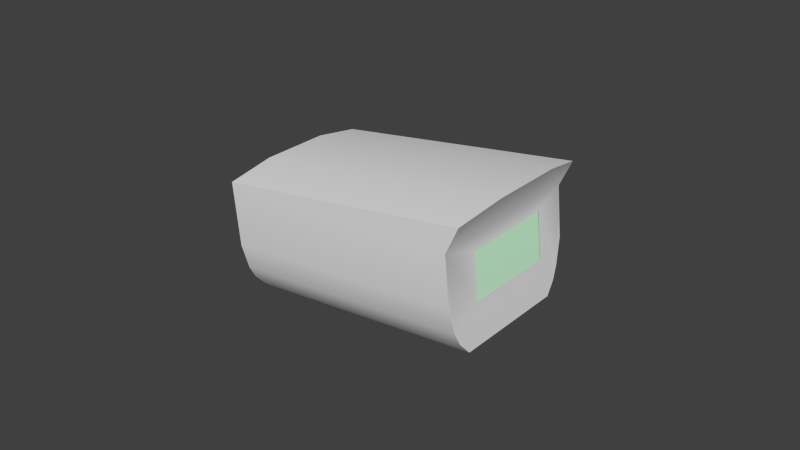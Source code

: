 # Source: mag-compass.blend  (saved by Blender 2.78.0; exported with 4.5.12 LTS)
import bpy
from mathutils import Matrix  # noqa: F401  (used for matrix-valued properties, if any)

bpy.ops.wm.read_factory_settings(use_empty=True)
scene = bpy.context.scene
scene.name = 'Scene'

# ---- collections
col_collection_1 = bpy.data.collections.new('Collection 1'); scene.collection.children.link(col_collection_1)

# ---- materials (node trees are filled in below, after node groups)
mat_material = bpy.data.materials.new('Material')
mat_material.alpha_threshold = 0.0
mat_material.use_transparent_shadow = False
mat_material.roughness = 0.5
mat_material_001 = bpy.data.materials.new('Material.001')
mat_material_001.alpha_threshold = 0.0
mat_material_001.use_transparent_shadow = False
mat_material_001.roughness = 0.5
mat_material_glass = bpy.data.materials.new('Material.Glass')
mat_material_glass.alpha_threshold = 0.0
mat_material_glass.use_transparent_shadow = False
mat_material_glass.diffuse_color = (0.6479, 1.0, 0.7093, 1.0)
mat_material_glass.specular_color = (0.5989, 1.0, 1.0)
mat_material_glass.roughness = 0.5
mat_material_glass.specular_intensity = 1.0

# ---- node groups
ng_auto_smooth = bpy.data.node_groups.new('Auto Smooth', 'GeometryNodeTree')
_s = ng_auto_smooth.interface.new_socket(name='Geometry', in_out='OUTPUT', socket_type='NodeSocketGeometry')
_s = ng_auto_smooth.interface.new_socket(name='Geometry', in_out='INPUT', socket_type='NodeSocketGeometry')
_s = ng_auto_smooth.interface.new_socket(name='Angle', in_out='INPUT', socket_type='NodeSocketFloat')
_s.subtype = 'ANGLE'
_s.min_value = 0.0
_s.max_value = 3.142
ng_auto_smooth.is_modifier = True
_N = ng_auto_smooth.nodes; _L = ng_auto_smooth.links
n0 = _N.new('NodeGroupOutput'); n0.name = 'Group Output'; n0.location = (480, -100)
n1 = _N.new('NodeGroupInput'); n1.name = 'Group Input'; n1.location = (-420, -300)
n2 = _N.new('NodeGroupInput'); n2.name = 'Group Input.001'; n2.location = (-60, -100)
n3 = _N.new('GeometryNodeSetShadeSmooth'); n3.name = 'Set Shade Smooth'; n3.location = (120, -100)
n3.domain = 'EDGE'
n4 = _N.new('GeometryNodeSetShadeSmooth'); n4.name = 'Set Shade Smooth.001'; n4.location = (300, -100)
n5 = _N.new('GeometryNodeInputMeshEdgeAngle'); n5.name = 'Edge Angle'; n5.location = (-420, -220)
n6 = _N.new('GeometryNodeInputEdgeSmooth'); n6.name = 'Is Edge Smooth'; n6.location = (-60, -160)
n7 = _N.new('GeometryNodeInputShadeSmooth'); n7.name = 'Is Face Smooth'; n7.location = (-240, -340)
n8 = _N.new('FunctionNodeBooleanMath'); n8.name = 'Boolean Math'; n8.location = (-60, -220)
n9 = _N.new('FunctionNodeCompare'); n9.name = 'Compare'; n9.location = (-240, -180)
n9.operation = 'LESS_EQUAL'
_L.new(n5.outputs[0], n9.inputs[0])
_L.new(n4.outputs[0], n0.inputs[0])
_L.new(n1.outputs[1], n9.inputs[1])
_L.new(n9.outputs[0], n8.inputs[0])
_L.new(n7.outputs[0], n8.inputs[1])
_L.new(n2.outputs[0], n3.inputs[0])
_L.new(n6.outputs[0], n3.inputs[1])
_L.new(n3.outputs[0], n4.inputs[0])
_L.new(n8.outputs[0], n3.inputs[2])
n0.is_active_output = True

# ---- material node trees

# ---- world
world_world = bpy.data.worlds.new('World'); scene.world = world_world
world_world.color = (0.05088, 0.05088, 0.05088)
world_world.use_sun_shadow = False
world_world.sun_shadow_jitter_overblur = 0.0
world_world.cycles.sampling_method = 'NONE'
world_world.cycles.sample_map_resolution = 256

# ---- meshes
me_interior_mesh_001 = bpy.data.meshes.new('Interior.mesh.001')
me_interior_mesh_001.from_pydata([(-0.03929, 0.01968, 0.009753), (-0.03929, 0.01908, -0.01182), (-0.03929, -0.01877, -0.01162), (-0.03929, -0.01855, 0.009549), (0.03936, -0.01891, 0.01174), (0.03922, -0.01914, -0.01162), (0.03922, 0.01865, -0.01182), (0.03936, 0.01925, 0.01194), (0.0394, 0.01084, 0.01642), (0.0394, -0.01153, 0.01642), (-0.03929, 0.01125, 0.01424), (-0.03929, -0.01115, 0.01424), (-0.03929, 0.02246, 0.002697), (0.03929, 0.02203, 0.003718), (-0.03929, -0.02235, -0.002253), (0.03922, -0.02272, -0.002198), (-0.03929, 0.02246, -0.002055), (0.03922, 0.02203, -0.002198), (-0.03929, 0.02126, -0.00813), (0.03922, 0.02083, -0.008202), (-0.03929, -0.02096, -0.00823), (0.03922, -0.02132, -0.008202), (-0.03929, -0.01115, -0.015), (0.03922, -0.01153, -0.015), (-0.03929, -0.01636, -0.01301), (0.03922, -0.01673, -0.01301), (0.03922, 0.01084, -0.015), (-0.03929, 0.01125, -0.015), (0.03922, 0.01663, -0.01321), (-0.03929, 0.01705, -0.01321), (-0.03929, 0.02145, 0.006728), (0.03932, 0.02102, 0.008332), (0.03938, 0.01583, 0.01418), (-0.03929, 0.01625, 0.01199), (-0.03929, -0.02235, 0.002598), (0.03929, -0.02272, 0.003718), (-0.03929, -0.02093, 0.006678), (0.03932, -0.02129, 0.008332), (0.03938, -0.01573, 0.01437), (-0.03929, -0.01536, 0.01218), (-0.03929, 5.102e-05, 0.01523), (0.0394, -0.0003465, 0.01742), (-0.03929, 5.102e-05, -0.01583), (0.03922, -0.0003458, -0.01583)], [], [(41, 40, 11, 9), (33, 10, 8, 32), (31, 13, 12, 30), (39, 38, 9, 11), (13, 17, 16, 12), (18, 19, 6, 1), (0, 33, 32, 7), (0, 3, 39, 11, 40, 10, 33), (0, 30, 12, 16, 18, 1, 29, 27, 42, 22, 24, 2, 20, 14, 34, 36, 3), (29, 1, 6, 28), (20, 21, 15, 14), (7, 31, 30, 0), (16, 17, 19, 18), (2, 5, 21, 20), (24, 22, 23, 25), (2, 24, 25, 5), (27, 29, 28, 26), (42, 27, 26, 43), (36, 37, 4, 3), (14, 15, 35, 34), (34, 35, 37, 36), (3, 4, 38, 39), (8, 10, 40, 41), (22, 42, 43, 23)])
me_interior_mesh_001.polygons.foreach_set('use_smooth', [1, 1, 1, 1, 1, 1, 1, 1, 1, 0, 1, 1, 1, 1, 0, 0, 0, 0, 1, 1, 1, 1, 1, 0])
_uv = me_interior_mesh_001.uv_layers.new(name='UVMap')
_uv.uv.foreach_set('vector', [0.7594, 0.2282, 0.7567, 0.168, 0.71, 0.1679, 0.6737, 0.2278, 0.8268, 0.1629, 0.8034, 0.1681, 0.8451, 0.2285, 0.8871, 0.2199, 0.9275, 0.1789, 0.9259, 0.1465, 0.8501, 0.1283, 0.8502, 0.1431, 0.6867, 0.1627, 0.6322, 0.2191, 0.6737, 0.2278, 0.71, 0.1679, 0.9259, 0.1465, 0.9226, 0.08176, 0.8499, 0.09884, 0.8501, 0.1283, 0.8498, 0.06936, 0.9223, 0.04442, 0.9219, 0.007086, 0.8496, 0.03988, 0.8503, 0.1578, 0.8268, 0.1629, 0.8871, 0.2199, 0.9292, 0.2113, 0.8503, 0.1578, 0.6634, 0.1575, 0.6867, 0.1627, 0.71, 0.1679, 0.7567, 0.168, 0.8034, 0.1681, 0.8268, 0.1629, 0.8503, 0.1578, 0.8502, 0.1431, 0.8501, 0.1283, 0.8499, 0.09884, 0.8498, 0.06936, 0.8496, 0.03988, 0.8264, 0.03993, 0.8031, 0.03997, 0.7567, 0.04007, 0.7102, 0.04016, 0.687, 0.0402, 0.6638, 0.04025, 0.6637, 0.06956, 0.6636, 0.09888, 0.6635, 0.1282, 0.6635, 0.1429, 0.6634, 0.1575, 0.8264, 0.03993, 0.8496, 0.03988, 0.9219, 0.007086, 0.8813, 0.007205, 0.6637, 0.06956, 0.5965, 0.04502, 0.5963, 0.082, 0.6636, 0.09888, 0.9292, 0.2113, 0.9275, 0.1789, 0.8502, 0.1431, 0.8503, 0.1578, 0.8499, 0.09884, 0.9226, 0.08176, 0.9223, 0.04442, 0.8498, 0.06936, 0.6638, 0.04025, 0.5967, 0.00804, 0.5965, 0.04502, 0.6637, 0.06956, 0.687, 0.0402, 0.7102, 0.04016, 0.678, 0.007802, 0.6374, 0.007921, 0.6638, 0.04025, 0.687, 0.0402, 0.6374, 0.007921, 0.5967, 0.00804, 0.8031, 0.03997, 0.8264, 0.03993, 0.8813, 0.007205, 0.8406, 0.007325, 0.7567, 0.04007, 0.8031, 0.03997, 0.8406, 0.007325, 0.7593, 0.007563, 0.6635, 0.1429, 0.5921, 0.1782, 0.5907, 0.2103, 0.6634, 0.1575, 0.6636, 0.09888, 0.5963, 0.082, 0.5935, 0.1461, 0.6635, 0.1282, 0.6635, 0.1282, 0.5935, 0.1461, 0.5921, 0.1782, 0.6635, 0.1429, 0.6634, 0.1575, 0.5907, 0.2103, 0.6322, 0.2191, 0.6867, 0.1627, 0.8451, 0.2285, 0.8034, 0.1681, 0.7567, 0.168, 0.7594, 0.2282, 0.7102, 0.04016, 0.7567, 0.04007, 0.7593, 0.007563, 0.678, 0.007802])
me_interior_mesh_001.materials.append(mat_material)
me_interior_mesh_001.use_remesh_preserve_volume = False
me_interior_mesh_001.use_remesh_preserve_attributes = False
me_interior_mesh_001.use_mirror_vertex_groups = False
me_interior_mesh_001.update()
me_ring_mesh_001 = bpy.data.meshes.new('Ring.mesh.001')
me_ring_mesh_001.from_pydata([(-0.3623, 0.01233, 0.1996), (-0.3567, 0.01612, 0.1996), (-0.35, 0.01744, 0.1996), (-0.3433, 0.01612, 0.1996), (-0.3377, 0.01233, 0.1996), (-0.3339, 0.006676, 0.1996), (-0.3326, 0.0, 0.1996), (-0.3339, -0.006676, 0.1996), (-0.3377, -0.01233, 0.1996), (-0.3433, -0.01612, 0.1996), (-0.35, -0.01744, 0.1996), (-0.3567, -0.01612, 0.1996), (-0.3623, -0.01233, 0.1996), (-0.3661, -0.006676, 0.1996), (-0.3674, 0.0, 0.1996), (-0.3661, 0.006676, 0.1996), (-0.3694, 0.0075, 0.1877), (-0.371, 0.0, 0.1877), (-0.3694, -0.0075, 0.1877), (-0.3648, -0.01386, 0.1877), (-0.358, -0.01811, 0.1877), (-0.35, -0.0196, 0.1877), (-0.342, -0.01811, 0.1877), (-0.3352, -0.01386, 0.1877), (-0.3306, -0.0075, 0.1877), (-0.329, 0.0, 0.1877), (-0.3306, 0.0075, 0.1877), (-0.3352, 0.01386, 0.1877), (-0.342, 0.01811, 0.1877), (-0.35, 0.0196, 0.1877), (-0.358, 0.01811, 0.1877), (-0.3648, 0.01386, 0.1877), (-0.362, 0.01202, 0.1838), (-0.3565, 0.01571, 0.1838), (-0.35, 0.01701, 0.1838), (-0.3435, 0.01571, 0.1838), (-0.338, 0.01202, 0.1838), (-0.3343, 0.006507, 0.1838), (-0.333, 0.0, 0.1838), (-0.3343, -0.006507, 0.1838), (-0.338, -0.01202, 0.1838), (-0.3435, -0.01571, 0.1838), (-0.35, -0.01701, 0.1838), (-0.3565, -0.01571, 0.1838), (-0.362, -0.01202, 0.1838), (-0.3657, -0.006507, 0.1838), (-0.367, 0.0, 0.1838), (-0.3657, 0.006507, 0.1838)], [], [(31, 0, 1, 30), (2, 29, 30, 1), (3, 28, 29, 2), (4, 27, 28, 3), (5, 26, 27, 4), (6, 25, 26, 5), (7, 24, 25, 6), (8, 23, 24, 7), (9, 22, 23, 8), (10, 21, 22, 9), (11, 20, 21, 10), (12, 19, 20, 11), (13, 18, 19, 12), (14, 17, 18, 13), (15, 16, 17, 14), (0, 31, 16, 15), (31, 32, 47, 16), (16, 47, 46, 17), (17, 46, 45, 18), (18, 45, 44, 19), (19, 44, 43, 20), (20, 43, 42, 21), (21, 42, 41, 22), (22, 41, 40, 23), (23, 40, 39, 24), (24, 39, 38, 25), (25, 38, 37, 26), (26, 37, 36, 27), (27, 36, 35, 28), (28, 35, 34, 29), (29, 34, 33, 30), (30, 33, 32, 31)])
me_ring_mesh_001.polygons.foreach_set('use_smooth', [True] * 32)
_uv = me_ring_mesh_001.uv_layers.new(name='UVMap')
_uv.uv.foreach_set('vector', [0.4961, 0.0625, 0.4961, 0.2578, 0.375, 0.2578, 0.375, 0.0625, 0.25, 0.2578, 0.25, 0.0625, 0.375, 0.0625, 0.375, 0.2578, 0.1289, 0.2578, 0.1289, 0.0625, 0.25, 0.0625, 0.25, 0.2578, 0.003906, 0.2578, 0.003906, 0.0625, 0.1289, 0.0625, 0.1289, 0.2578, 0.375, 1.0, 0.375, 0.8125, 0.4961, 0.8125, 0.4961, 1.0, 0.25, 1.0, 0.25, 0.8125, 0.375, 0.8125, 0.375, 1.0, 0.1289, 1.0, 0.1289, 0.8125, 0.25, 0.8125, 0.25, 1.0, 0.003906, 1.0, 0.003906, 0.8125, 0.1289, 0.8125, 0.1289, 1.0, 0.375, 0.7539, 0.375, 0.5625, 0.4961, 0.5625, 0.4961, 0.7539, 0.25, 0.7539, 0.25, 0.5625, 0.375, 0.5625, 0.375, 0.7539, 0.1289, 0.7539, 0.1289, 0.5625, 0.25, 0.5625, 0.25, 0.7539, 0.003906, 0.7539, 0.003906, 0.5625, 0.1289, 0.5625, 0.1289, 0.7539, 0.375, 0.5039, 0.375, 0.3125, 0.4961, 0.3125, 0.4961, 0.5039, 0.25, 0.5039, 0.25, 0.3125, 0.375, 0.3125, 0.375, 0.5039, 0.1289, 0.5039, 0.1289, 0.3125, 0.25, 0.3125, 0.25, 0.5039, 0.003906, 0.5039, 0.003906, 0.3125, 0.1289, 0.3125, 0.1289, 0.5039, 0.003906, 0.3125, 0.003906, 0.2578, 0.1289, 0.2578, 0.1289, 0.3125, 0.1289, 0.3125, 0.1289, 0.2578, 0.25, 0.2578, 0.25, 0.3125, 0.25, 0.3125, 0.25, 0.2578, 0.375, 0.2578, 0.375, 0.3125, 0.375, 0.3125, 0.375, 0.2578, 0.4961, 0.2578, 0.4961, 0.3125, 0.003906, 0.5625, 0.003906, 0.5039, 0.1289, 0.5039, 0.1289, 0.5625, 0.1289, 0.5625, 0.1289, 0.5039, 0.25, 0.5039, 0.25, 0.5625, 0.25, 0.5625, 0.25, 0.5039, 0.375, 0.5039, 0.375, 0.5625, 0.375, 0.5625, 0.375, 0.5039, 0.4961, 0.5039, 0.4961, 0.5625, 0.003906, 0.8125, 0.003906, 0.7539, 0.1289, 0.7539, 0.1289, 0.8125, 0.1289, 0.8125, 0.1289, 0.7539, 0.25, 0.7539, 0.25, 0.8125, 0.25, 0.8125, 0.25, 0.7539, 0.375, 0.7539, 0.375, 0.8125, 0.375, 0.8125, 0.375, 0.7539, 0.4961, 0.7539, 0.4961, 0.8125, 0.003906, 0.0625, 0.003906, 0.0, 0.1289, 0.0, 0.1289, 0.0625, 0.1289, 0.0625, 0.1289, 0.0, 0.25, 0.0, 0.25, 0.0625, 0.25, 0.0625, 0.25, 0.0, 0.375, 0.0, 0.375, 0.0625, 0.375, 0.0625, 0.375, 0.0, 0.4961, 0.0, 0.4961, 0.0625])
me_ring_mesh_001.materials.append(mat_material)
me_ring_mesh_001.use_remesh_preserve_volume = False
me_ring_mesh_001.use_remesh_preserve_attributes = False
me_ring_mesh_001.use_mirror_vertex_groups = False
me_ring_mesh_001.update()
me_casing_mesh_002 = bpy.data.meshes.new('Casing.mesh.002')
me_casing_mesh_002.from_pydata([(-0.4231, 0.02587, 0.2482), (-0.4196, 0.01881, 0.2118), (-0.4196, -0.01926, 0.2116), (-0.4231, -0.02683, 0.248), (-0.3405, -0.02654, 0.2599), (-0.3414, -0.01895, 0.2191), (-0.3414, 0.01911, 0.2193), (-0.3405, 0.02615, 0.2601), (-0.339, 0.01296, 0.2627), (-0.339, -0.01076, 0.2626), (-0.4233, 0.01105, 0.2506), (-0.4233, -0.01135, 0.2505), (-0.3445, -0.0265, 0.2512), (-0.3445, 0.02619, 0.2515), (-0.4211, -0.02673, 0.2276), (-0.343, -0.02642, 0.2351), (-0.4211, 0.02597, 0.2278), (-0.343, 0.02627, 0.2354), (-0.4203, 0.0238, 0.2198), (-0.3422, 0.0241, 0.2273), (-0.42, 0.02203, 0.2158), (-0.3418, 0.02233, 0.2233), (-0.4203, -0.02489, 0.2196), (-0.3422, -0.02458, 0.2271), (-0.42, -0.02287, 0.2156), (-0.3418, -0.02256, 0.2231), (-0.3427, 0.01559, 0.2326), (-0.3441, 0.01559, 0.2475), (-0.3441, -0.01449, 0.2475), (-0.3427, -0.01449, 0.2326)], [], [(4, 12, 9), (7, 8, 13), (8, 10, 11, 9), (8, 9, 12, 13), (0, 10, 8, 7), (0, 7, 13), (3, 4, 9, 11), (3, 12, 4), (20, 21, 6, 1), (14, 15, 12, 3), (0, 3, 11, 10), (0, 16, 18, 20, 1, 2, 24, 22, 14, 3), (12, 28, 27, 26, 19, 17, 13), (22, 23, 15, 14), (0, 13, 17, 16), (16, 17, 19, 18), (18, 19, 21, 20), (24, 25, 23, 22), (2, 5, 25, 24), (5, 6, 21, 19, 26, 29, 28, 12, 15, 23, 25)])
me_casing_mesh_002.polygons.foreach_set('use_smooth', [True] * 20)
_uv = me_casing_mesh_002.uv_layers.new(name='UVMap')
_uv.uv.foreach_set('vector', [0.6007, 0.6939, 0.6007, 0.597, 0.7202, 0.7229, 0.9991, 0.6939, 0.8995, 0.7229, 0.999, 0.597, 0.6606, 0.9849, 0.9951, 0.9715, 0.9944, 0.9696, 0.6599, 0.9828, 0.8995, 0.7229, 0.7202, 0.7229, 0.6007, 0.597, 0.999, 0.597, 0.9956, 0.9631, 0.9951, 0.9715, 0.6606, 0.9849, 0.668, 0.9764, 0.9956, 0.9631, 0.668, 0.9764, 0.6872, 0.9442, 0.994, 0.9585, 0.6665, 0.9718, 0.6599, 0.9828, 0.9944, 0.9696, 0.994, 0.9585, 0.6856, 0.9395, 0.6665, 0.9718, 0.9964, 0.835, 0.6879, 0.8328, 0.6879, 0.8167, 0.9964, 0.8189, 0.9946, 0.8781, 0.6861, 0.8761, 0.6856, 0.9395, 0.994, 0.9585, 0.5096, 0.9357, 0.6811, 0.9362, 0.6307, 0.9444, 0.5578, 0.9442, 0.5101, 0.9338, 0.51, 0.8651, 0.5171, 0.838, 0.5229, 0.8245, 0.5334, 0.811, 0.6574, 0.8108, 0.6691, 0.8243, 0.6756, 0.8378, 0.6815, 0.8648, 0.6816, 0.9336, 0.6007, 0.5969, 0.6914, 0.5567, 0.9187, 0.555, 0.9182, 0.3961, 0.9823, 0.3397, 0.999, 0.4255, 0.999, 0.5969, 0.9949, 0.8466, 0.6864, 0.8446, 0.6861, 0.8761, 0.9946, 0.8781, 0.9956, 0.9631, 0.6872, 0.9442, 0.6877, 0.8808, 0.9962, 0.8828, 0.9962, 0.8828, 0.6877, 0.8808, 0.6878, 0.8489, 0.9963, 0.851, 0.9963, 0.851, 0.6878, 0.8489, 0.6879, 0.8328, 0.9964, 0.835, 0.9951, 0.831, 0.6866, 0.8289, 0.6864, 0.8446, 0.9949, 0.8466, 0.9953, 0.8155, 0.6868, 0.8133, 0.6866, 0.8289, 0.9951, 0.831, 0.6566, 0.254, 0.9443, 0.254, 0.9688, 0.2969, 0.9823, 0.3397, 0.9182, 0.3961, 0.6908, 0.3975, 0.6914, 0.5567, 0.6007, 0.5969, 0.6007, 0.4254, 0.6143, 0.3397, 0.6294, 0.2969])
me_casing_mesh_002.materials.append(mat_material_001)
me_casing_mesh_002.use_remesh_preserve_volume = False
me_casing_mesh_002.use_remesh_preserve_attributes = False
me_casing_mesh_002.use_mirror_vertex_groups = False
me_casing_mesh_002.update()
me_circle_015 = bpy.data.meshes.new('Circle.015')
me_circle_015.from_pydata([(0.02721, 0.237, 0.131), (0.02578, 0.237, 0.1459), (0.02577, 0.2069, 0.146), (0.0272, 0.2069, 0.131)], [], [(0, 1, 2, 3)])
me_circle_015.polygons.foreach_set('use_smooth', [True] * 1)
_uv = me_circle_015.uv_layers.new(name='UVMap')
_uv.uv.foreach_set('vector', [0.8217, 0.5337, 0.8217, 0.5867, 0.7152, 0.5868, 0.7152, 0.5337])
me_circle_015.materials.append(mat_material_glass)
me_circle_015.use_remesh_preserve_volume = False
me_circle_015.use_remesh_preserve_attributes = False
me_circle_015.use_mirror_vertex_groups = False
me_circle_015.update()

# ---- objects
ob_interior = bpy.data.objects.new('Interior', me_interior_mesh_001)
ob_ring = bpy.data.objects.new('Ring', me_ring_mesh_001)
ob_casing = bpy.data.objects.new('Casing', me_casing_mesh_002)
ob_glass = bpy.data.objects.new('Glass', me_circle_015)

# ---- transforms, parenting, visibility, modifiers, constraints
ob_interior.location = (-0.3826, -0.0001402, 0.2378)
ob_interior.rotation_euler = (0.004844, -0.09554, -0.0005004)
ob_interior.scale = (0.9555, 0.9555, 0.9555)
ob_interior.show_transparent = True
ob_interior.lineart.crease_threshold = 0.0
_m = ob_interior.modifiers.new('Auto Smooth', 'NODES')
_m.node_group = ng_auto_smooth
_gi = [s.identifier for s in ng_auto_smooth.interface.items_tree if s.item_type == 'SOCKET' and s.in_out == 'INPUT']
_m[_gi[1]] = 1.065  # Angle
ob_ring.location = (-0.01466, 0.0, 0.04717)
ob_ring.show_transparent = True
ob_ring.lineart.crease_threshold = 0.0
_m = ob_ring.modifiers.new('Auto Smooth', 'NODES')
_m.node_group = ng_auto_smooth
_gi = [s.identifier for s in ng_auto_smooth.interface.items_tree if s.item_type == 'SOCKET' and s.in_out == 'INPUT']
_m[_gi[1]] = 1.065  # Angle
ob_casing.location = (-0.0001622, -6.544e-05, -0.0001565)
ob_casing.show_transparent = True
ob_casing.lineart.crease_threshold = 0.0
_m = ob_casing.modifiers.new('Auto Smooth', 'NODES')
_m.node_group = ng_auto_smooth
_gi = [s.identifier for s in ng_auto_smooth.interface.items_tree if s.item_type == 'SOCKET' and s.in_out == 'INPUT']
_m[_gi[1]] = 1.065  # Angle
ob_glass.location = (-0.3701, -0.2215, 0.1014)
ob_glass.show_transparent = True
ob_glass.lineart.crease_threshold = 0.0
_m = ob_glass.modifiers.new('Auto Smooth', 'NODES')
_m.node_group = ng_auto_smooth
_gi = [s.identifier for s in ng_auto_smooth.interface.items_tree if s.item_type == 'SOCKET' and s.in_out == 'INPUT']
_m[_gi[1]] = 3.142  # Angle

# ---- collection membership
col_collection_1.objects.link(ob_interior)
col_collection_1.objects.link(ob_ring)
col_collection_1.objects.link(ob_casing)
col_collection_1.objects.link(ob_glass)

# ---- scene / render settings (as saved in the file)
scene.frame_start = 1; scene.frame_end = 250; scene.frame_set(0)
scene.render.engine = 'BLENDER_EEVEE_NEXT'
scene.render.resolution_percentage = 50
scene.render.dither_intensity = 0.0
scene.cycles.use_denoising = False
scene.cycles.samples = 10
scene.cycles.sampling_pattern = 'TABULATED_SOBOL'
scene.cycles.light_sampling_threshold = 0.0
scene.cycles.use_adaptive_sampling = False
scene.cycles.use_light_tree = False
scene.cycles.blur_glossy = 0.0
scene.cycles.pixel_filter_type = 'GAUSSIAN'
scene.cycles.sample_clamp_indirect = 0.0
scene.view_settings.view_transform = 'Standard'
bpy.context.view_layer.update()

# ---- added for rendering (the .blend has no active camera and no usable light): camera, sun
cam_auto = bpy.data.cameras.new('AutoCamera')
cam_auto.lens = 50.0
cam_auto.sensor_width = 36.0
cam_auto.clip_end = 1000.0
ob_auto_camera = bpy.data.objects.new('AutoCamera', cam_auto)
scene.collection.objects.link(ob_auto_camera)
ob_auto_camera.location = (-0.196247, -0.222402, 0.385027)
ob_auto_camera.rotation_euler = (1.09748, -7.21219e-08, 0.694738)
scene.camera = ob_auto_camera
light_auto_sun = bpy.data.lights.new('AutoSun', 'SUN')
light_auto_sun.energy = 3.0
light_auto_sun.angle = 0.0523599
ob_auto_sun = bpy.data.objects.new('AutoSun', light_auto_sun)
scene.collection.objects.link(ob_auto_sun)
ob_auto_sun.rotation_euler = (0.872665, 0.174533, 0.523599)
bpy.context.view_layer.update()
